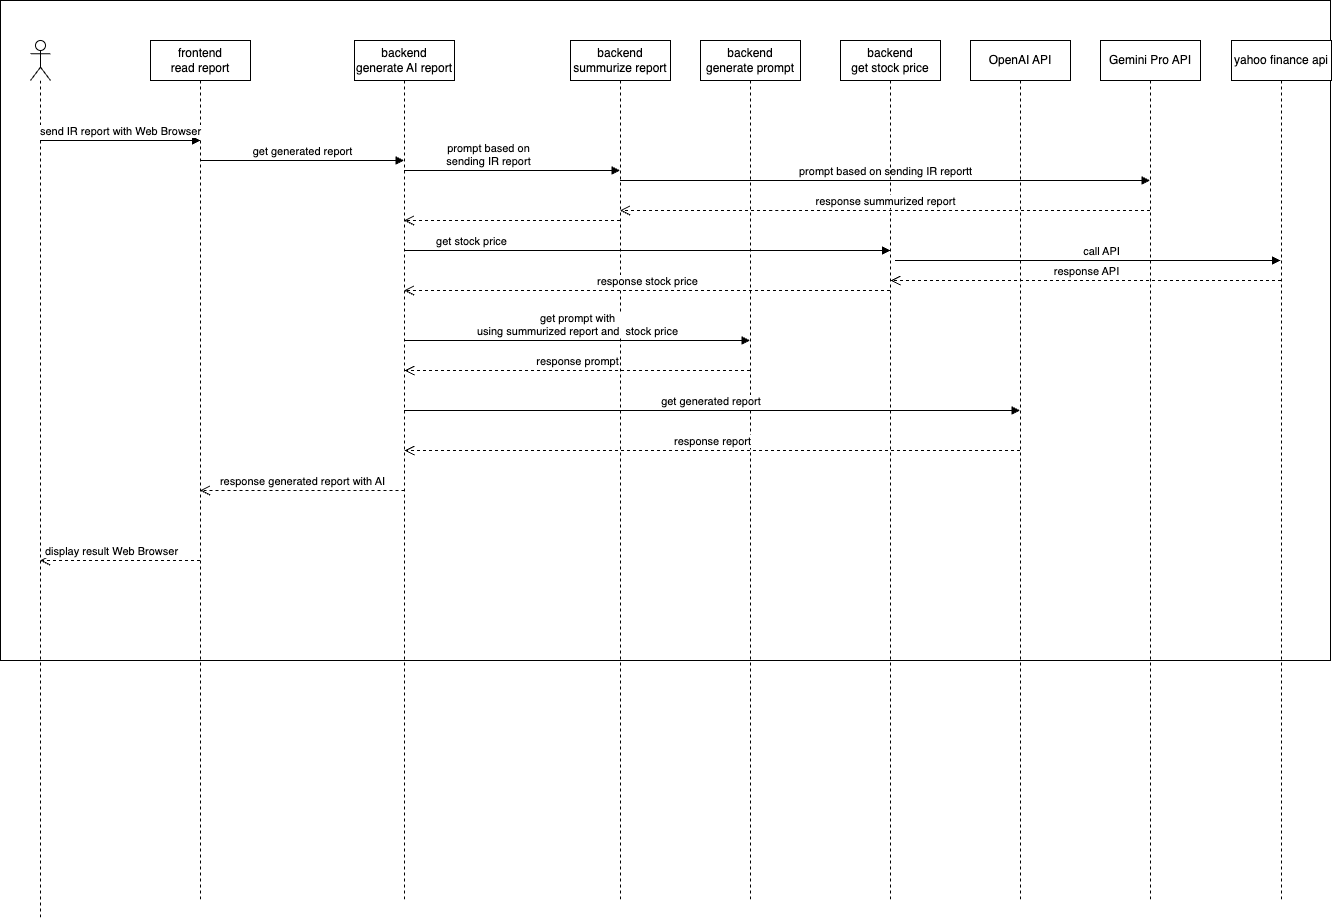

The diagram above was exported from draw.io. Its source (the exported page's mxGraphModel, read from the mxfile embedded in the PNG):
<mxGraphModel dx="830" dy="1666" grid="1" gridSize="10" guides="1" tooltips="1" connect="1" arrows="1" fold="1" page="1" pageScale="1" pageWidth="827" pageHeight="1169" math="0" shadow="0">
  <root>
    <mxCell id="0" />
    <mxCell id="1" parent="0" />
    <mxCell id="38" value="" style="rounded=0;whiteSpace=wrap;html=1;" vertex="1" parent="1">
      <mxGeometry x="10" y="-120" width="1330" height="660" as="geometry" />
    </mxCell>
    <mxCell id="6" value="frontend&lt;br&gt;read report" style="shape=umlLifeline;perimeter=lifelinePerimeter;whiteSpace=wrap;html=1;container=1;collapsible=0;recursiveResize=0;outlineConnect=0;" vertex="1" parent="1">
      <mxGeometry x="160" y="-80" width="100" height="860" as="geometry" />
    </mxCell>
    <mxCell id="7" value="backend&lt;br&gt;summurize report" style="shape=umlLifeline;perimeter=lifelinePerimeter;whiteSpace=wrap;html=1;container=1;collapsible=0;recursiveResize=0;outlineConnect=0;" vertex="1" parent="1">
      <mxGeometry x="580" y="-80" width="100" height="860" as="geometry" />
    </mxCell>
    <mxCell id="8" value="OpenAI API" style="shape=umlLifeline;perimeter=lifelinePerimeter;whiteSpace=wrap;html=1;container=1;collapsible=0;recursiveResize=0;outlineConnect=0;" vertex="1" parent="1">
      <mxGeometry x="980" y="-80" width="100" height="860" as="geometry" />
    </mxCell>
    <mxCell id="9" value="Gemini Pro API" style="shape=umlLifeline;perimeter=lifelinePerimeter;whiteSpace=wrap;html=1;container=1;collapsible=0;recursiveResize=0;outlineConnect=0;" vertex="1" parent="1">
      <mxGeometry x="1110" y="-80" width="100" height="860" as="geometry" />
    </mxCell>
    <mxCell id="37" value="response API" style="html=1;verticalAlign=bottom;endArrow=open;dashed=1;endSize=8;" edge="1" parent="9" source="16">
      <mxGeometry relative="1" as="geometry">
        <mxPoint x="276" y="240" as="sourcePoint" />
        <mxPoint x="-210" y="240" as="targetPoint" />
        <Array as="points">
          <mxPoint x="-73.5" y="240" />
        </Array>
        <mxPoint as="offset" />
      </mxGeometry>
    </mxCell>
    <mxCell id="11" value="" style="shape=umlLifeline;participant=umlActor;perimeter=lifelinePerimeter;whiteSpace=wrap;html=1;container=1;collapsible=0;recursiveResize=0;verticalAlign=top;spacingTop=36;outlineConnect=0;" vertex="1" parent="1">
      <mxGeometry x="40" y="-80" width="20" height="880" as="geometry" />
    </mxCell>
    <mxCell id="12" value="send IR report with Web Browser" style="html=1;verticalAlign=bottom;endArrow=block;" edge="1" parent="1" source="11">
      <mxGeometry width="80" relative="1" as="geometry">
        <mxPoint x="190" y="20" as="sourcePoint" />
        <mxPoint x="210" y="20" as="targetPoint" />
      </mxGeometry>
    </mxCell>
    <mxCell id="13" value="display result Web Browser" style="html=1;verticalAlign=bottom;endArrow=open;dashed=1;endSize=8;" edge="1" parent="1" source="6" target="11">
      <mxGeometry x="0.1188" relative="1" as="geometry">
        <mxPoint x="190" y="500" as="sourcePoint" />
        <mxPoint x="110" y="500" as="targetPoint" />
        <Array as="points">
          <mxPoint x="160" y="440" />
          <mxPoint x="120" y="440" />
        </Array>
        <mxPoint x="1" as="offset" />
      </mxGeometry>
    </mxCell>
    <mxCell id="14" value="backend&lt;br&gt;generate prompt" style="shape=umlLifeline;perimeter=lifelinePerimeter;whiteSpace=wrap;html=1;container=1;collapsible=0;recursiveResize=0;outlineConnect=0;" vertex="1" parent="1">
      <mxGeometry x="710" y="-80" width="100" height="860" as="geometry" />
    </mxCell>
    <mxCell id="15" value="get generated report" style="html=1;verticalAlign=bottom;endArrow=block;" edge="1" parent="1" source="6" target="21">
      <mxGeometry x="0.0025" width="80" relative="1" as="geometry">
        <mxPoint x="210" y="50" as="sourcePoint" />
        <mxPoint x="370.5" y="50" as="targetPoint" />
        <Array as="points">
          <mxPoint x="230" y="40" />
          <mxPoint x="350" y="40" />
        </Array>
        <mxPoint as="offset" />
      </mxGeometry>
    </mxCell>
    <mxCell id="16" value="yahoo finance api" style="shape=umlLifeline;perimeter=lifelinePerimeter;whiteSpace=wrap;html=1;container=1;collapsible=0;recursiveResize=0;outlineConnect=0;" vertex="1" parent="1">
      <mxGeometry x="1241" y="-80" width="100" height="860" as="geometry" />
    </mxCell>
    <mxCell id="17" value="get stock price" style="html=1;verticalAlign=bottom;endArrow=block;" edge="1" parent="1" source="14" target="33">
      <mxGeometry width="80" relative="1" as="geometry">
        <mxPoint x="530" y="50" as="sourcePoint" />
        <mxPoint x="690.5" y="50" as="targetPoint" />
        <Array as="points">
          <mxPoint x="410" y="130" />
          <mxPoint x="710" y="130" />
          <mxPoint x="900" y="130" />
        </Array>
      </mxGeometry>
    </mxCell>
    <mxCell id="21" value="backend&lt;br&gt;generate AI report" style="shape=umlLifeline;perimeter=lifelinePerimeter;whiteSpace=wrap;html=1;container=1;collapsible=0;recursiveResize=0;outlineConnect=0;" vertex="1" parent="1">
      <mxGeometry x="364" y="-80" width="100" height="860" as="geometry" />
    </mxCell>
    <mxCell id="25" value="get prompt with &lt;br&gt;using summurized report and&amp;nbsp; stock price" style="html=1;verticalAlign=bottom;endArrow=block;" edge="1" parent="21" target="14">
      <mxGeometry width="80" relative="1" as="geometry">
        <mxPoint x="50" y="300" as="sourcePoint" />
        <mxPoint x="316" y="300" as="targetPoint" />
      </mxGeometry>
    </mxCell>
    <mxCell id="22" value="prompt based on sending IR reportt" style="html=1;verticalAlign=bottom;endArrow=block;" edge="1" parent="1" source="7" target="9">
      <mxGeometry width="80" relative="1" as="geometry">
        <mxPoint x="570" y="60" as="sourcePoint" />
        <mxPoint x="949.5" y="60" as="targetPoint" />
        <Array as="points">
          <mxPoint x="900" y="60" />
        </Array>
      </mxGeometry>
    </mxCell>
    <mxCell id="24" value="response stock price" style="html=1;verticalAlign=bottom;endArrow=open;dashed=1;endSize=8;" edge="1" parent="1" source="33" target="21">
      <mxGeometry relative="1" as="geometry">
        <mxPoint x="977.5" y="150" as="sourcePoint" />
        <mxPoint x="414" y="150" as="targetPoint" />
        <Array as="points">
          <mxPoint x="550" y="170" />
        </Array>
        <mxPoint as="offset" />
      </mxGeometry>
    </mxCell>
    <mxCell id="26" value="response prompt" style="html=1;verticalAlign=bottom;endArrow=open;dashed=1;endSize=8;" edge="1" parent="1" source="14">
      <mxGeometry relative="1" as="geometry">
        <mxPoint x="977.5" y="250" as="sourcePoint" />
        <mxPoint x="414" y="250" as="targetPoint" />
        <Array as="points">
          <mxPoint x="618" y="250" />
          <mxPoint x="548" y="250" />
        </Array>
        <mxPoint as="offset" />
      </mxGeometry>
    </mxCell>
    <mxCell id="29" value="response report" style="html=1;verticalAlign=bottom;endArrow=open;dashed=1;endSize=8;" edge="1" parent="1" source="8">
      <mxGeometry relative="1" as="geometry">
        <mxPoint x="820" y="330" as="sourcePoint" />
        <mxPoint x="414" y="330" as="targetPoint" />
        <Array as="points">
          <mxPoint x="618" y="330" />
          <mxPoint x="548" y="330" />
        </Array>
        <mxPoint as="offset" />
      </mxGeometry>
    </mxCell>
    <mxCell id="30" value="prompt based on &lt;br&gt;sending IR report" style="html=1;verticalAlign=bottom;endArrow=block;" edge="1" parent="1" source="21" target="7">
      <mxGeometry x="-0.226" width="80" relative="1" as="geometry">
        <mxPoint x="420" y="50" as="sourcePoint" />
        <mxPoint x="593.5" y="50" as="targetPoint" />
        <mxPoint as="offset" />
        <Array as="points">
          <mxPoint x="490" y="50" />
        </Array>
      </mxGeometry>
    </mxCell>
    <mxCell id="31" value="response generated report with AI" style="html=1;verticalAlign=bottom;endArrow=open;dashed=1;endSize=8;" edge="1" parent="1" target="6">
      <mxGeometry relative="1" as="geometry">
        <mxPoint x="414" y="370" as="sourcePoint" />
        <mxPoint x="254" y="370" as="targetPoint" />
      </mxGeometry>
    </mxCell>
    <mxCell id="32" value="" style="html=1;verticalAlign=bottom;endArrow=open;dashed=1;endSize=8;" edge="1" parent="1" source="7" target="21">
      <mxGeometry relative="1" as="geometry">
        <mxPoint x="560" y="100" as="sourcePoint" />
        <mxPoint x="570" y="100" as="targetPoint" />
        <Array as="points">
          <mxPoint x="510" y="100" />
        </Array>
        <mxPoint as="offset" />
      </mxGeometry>
    </mxCell>
    <mxCell id="33" value="backend&lt;br&gt;get stock price" style="shape=umlLifeline;perimeter=lifelinePerimeter;whiteSpace=wrap;html=1;container=1;collapsible=0;recursiveResize=0;outlineConnect=0;" vertex="1" parent="1">
      <mxGeometry x="850" y="-80" width="100" height="860" as="geometry" />
    </mxCell>
    <mxCell id="20" value="response summurized report" style="html=1;verticalAlign=bottom;endArrow=open;dashed=1;endSize=8;" edge="1" parent="1" source="9" target="7">
      <mxGeometry relative="1" as="geometry">
        <mxPoint x="1030" y="90" as="sourcePoint" />
        <mxPoint x="640" y="90" as="targetPoint" />
        <Array as="points">
          <mxPoint x="810" y="90" />
          <mxPoint x="790" y="90" />
        </Array>
        <mxPoint as="offset" />
      </mxGeometry>
    </mxCell>
    <mxCell id="35" value="call API" style="html=1;verticalAlign=bottom;endArrow=block;" edge="1" parent="1">
      <mxGeometry x="0.5132" width="80" relative="1" as="geometry">
        <mxPoint x="1249.5" y="140" as="sourcePoint" />
        <mxPoint x="1290" y="140" as="targetPoint" />
        <Array as="points">
          <mxPoint x="900" y="140" />
          <mxPoint x="980" y="140" />
          <mxPoint x="1200" y="140" />
        </Array>
        <mxPoint as="offset" />
      </mxGeometry>
    </mxCell>
    <mxCell id="28" value="get generated report&amp;nbsp;" style="html=1;verticalAlign=bottom;endArrow=block;" edge="1" parent="1" source="21" target="8">
      <mxGeometry width="80" relative="1" as="geometry">
        <mxPoint x="482" y="300" as="sourcePoint" />
        <mxPoint x="1018" y="300" as="targetPoint" />
        <Array as="points">
          <mxPoint x="720" y="290" />
        </Array>
      </mxGeometry>
    </mxCell>
  </root>
</mxGraphModel>